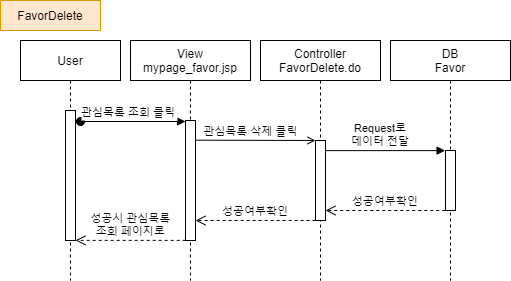

The diagram above was exported from draw.io. Its source (the exported page's mxGraphModel, read from the mxfile embedded in the PNG):
<mxGraphModel dx="1888" dy="491" grid="1" gridSize="10" guides="1" tooltips="1" connect="1" arrows="1" fold="1" page="1" pageScale="1" pageWidth="850" pageHeight="1100" math="0" shadow="0">
  <root>
    <mxCell id="BvzL6nrEeqd0JAZMlQ5L-0" />
    <mxCell id="BvzL6nrEeqd0JAZMlQ5L-1" parent="BvzL6nrEeqd0JAZMlQ5L-0" />
    <mxCell id="BvzL6nrEeqd0JAZMlQ5L-2" value="User" style="shape=umlLifeline;perimeter=lifelinePerimeter;container=1;collapsible=0;recursiveResize=0;rounded=0;shadow=0;strokeWidth=1;" parent="BvzL6nrEeqd0JAZMlQ5L-1" vertex="1">
      <mxGeometry x="-70" y="80" width="100" height="240" as="geometry" />
    </mxCell>
    <mxCell id="BvzL6nrEeqd0JAZMlQ5L-3" value="" style="points=[];perimeter=orthogonalPerimeter;rounded=0;shadow=0;strokeWidth=1;" parent="BvzL6nrEeqd0JAZMlQ5L-2" vertex="1">
      <mxGeometry x="45" y="70" width="10" height="130" as="geometry" />
    </mxCell>
    <mxCell id="BvzL6nrEeqd0JAZMlQ5L-4" value="Controller&#10;FavorDelete.do" style="shape=umlLifeline;perimeter=lifelinePerimeter;container=1;collapsible=0;recursiveResize=0;rounded=0;shadow=0;strokeWidth=1;" parent="BvzL6nrEeqd0JAZMlQ5L-1" vertex="1">
      <mxGeometry x="170" y="80" width="120" height="240" as="geometry" />
    </mxCell>
    <mxCell id="BvzL6nrEeqd0JAZMlQ5L-5" value="" style="points=[];perimeter=orthogonalPerimeter;rounded=0;shadow=0;strokeWidth=1;" parent="BvzL6nrEeqd0JAZMlQ5L-4" vertex="1">
      <mxGeometry x="55" y="100" width="10" height="80" as="geometry" />
    </mxCell>
    <mxCell id="BvzL6nrEeqd0JAZMlQ5L-6" value="DB&#10;Favor" style="shape=umlLifeline;perimeter=lifelinePerimeter;container=1;collapsible=0;recursiveResize=0;rounded=0;shadow=0;strokeWidth=1;" parent="BvzL6nrEeqd0JAZMlQ5L-1" vertex="1">
      <mxGeometry x="300" y="80" width="120" height="240" as="geometry" />
    </mxCell>
    <mxCell id="BvzL6nrEeqd0JAZMlQ5L-7" value="" style="points=[];perimeter=orthogonalPerimeter;rounded=0;shadow=0;strokeWidth=1;" parent="BvzL6nrEeqd0JAZMlQ5L-6" vertex="1">
      <mxGeometry x="55" y="110" width="10" height="60" as="geometry" />
    </mxCell>
    <mxCell id="BvzL6nrEeqd0JAZMlQ5L-8" value="성공여부확인" style="verticalAlign=bottom;endArrow=open;dashed=1;endSize=8;shadow=0;strokeWidth=1;exitX=-0.028;exitY=1;exitDx=0;exitDy=0;exitPerimeter=0;" parent="BvzL6nrEeqd0JAZMlQ5L-1" source="BvzL6nrEeqd0JAZMlQ5L-7" target="BvzL6nrEeqd0JAZMlQ5L-5" edge="1">
      <mxGeometry relative="1" as="geometry">
        <mxPoint x="500" y="250" as="targetPoint" />
        <mxPoint x="620" y="250" as="sourcePoint" />
      </mxGeometry>
    </mxCell>
    <mxCell id="BvzL6nrEeqd0JAZMlQ5L-9" value="FavorDelete" style="rounded=0;whiteSpace=wrap;html=1;fillColor=#ffe6cc;strokeColor=#d79b00;" parent="BvzL6nrEeqd0JAZMlQ5L-1" vertex="1">
      <mxGeometry x="-90" y="40" width="100" height="30" as="geometry" />
    </mxCell>
    <mxCell id="BvzL6nrEeqd0JAZMlQ5L-10" value="View&#10;mypage_favor.jsp" style="shape=umlLifeline;perimeter=lifelinePerimeter;container=1;collapsible=0;recursiveResize=0;rounded=0;shadow=0;strokeWidth=1;" parent="BvzL6nrEeqd0JAZMlQ5L-1" vertex="1">
      <mxGeometry x="40" y="80" width="120" height="240" as="geometry" />
    </mxCell>
    <mxCell id="BvzL6nrEeqd0JAZMlQ5L-11" value="" style="points=[];perimeter=orthogonalPerimeter;rounded=0;shadow=0;strokeWidth=1;" parent="BvzL6nrEeqd0JAZMlQ5L-10" vertex="1">
      <mxGeometry x="55" y="80" width="10" height="120" as="geometry" />
    </mxCell>
    <mxCell id="BvzL6nrEeqd0JAZMlQ5L-12" value="관심목록 조회 클릭" style="verticalAlign=bottom;startArrow=oval;endArrow=block;startSize=8;shadow=0;strokeWidth=1;" parent="BvzL6nrEeqd0JAZMlQ5L-1" target="BvzL6nrEeqd0JAZMlQ5L-11" edge="1">
      <mxGeometry x="-0.0868" relative="1" as="geometry">
        <mxPoint x="-10" y="161" as="sourcePoint" />
        <mxPoint x="90" y="161" as="targetPoint" />
        <mxPoint as="offset" />
      </mxGeometry>
    </mxCell>
    <mxCell id="BvzL6nrEeqd0JAZMlQ5L-13" value="성공여부확인" style="verticalAlign=bottom;endArrow=open;dashed=1;endSize=8;shadow=0;strokeWidth=1;exitX=0.012;exitY=1;exitDx=0;exitDy=0;exitPerimeter=0;" parent="BvzL6nrEeqd0JAZMlQ5L-1" source="BvzL6nrEeqd0JAZMlQ5L-5" target="BvzL6nrEeqd0JAZMlQ5L-11" edge="1">
      <mxGeometry relative="1" as="geometry">
        <mxPoint x="240" y="260" as="targetPoint" />
        <mxPoint x="350" y="260" as="sourcePoint" />
      </mxGeometry>
    </mxCell>
    <mxCell id="BvzL6nrEeqd0JAZMlQ5L-14" value="성공시 관심목록&#10;조회 페이지로" style="verticalAlign=bottom;endArrow=open;dashed=1;endSize=8;shadow=0;strokeWidth=1;exitX=0.018;exitY=0.999;exitDx=0;exitDy=0;exitPerimeter=0;" parent="BvzL6nrEeqd0JAZMlQ5L-1" source="BvzL6nrEeqd0JAZMlQ5L-11" target="BvzL6nrEeqd0JAZMlQ5L-3" edge="1">
      <mxGeometry x="0.0016" relative="1" as="geometry">
        <mxPoint x="120" y="280" as="targetPoint" />
        <mxPoint x="220" y="280" as="sourcePoint" />
        <mxPoint as="offset" />
      </mxGeometry>
    </mxCell>
    <mxCell id="BvzL6nrEeqd0JAZMlQ5L-15" value="관심목록 삭제 클릭" style="verticalAlign=bottom;endArrow=open;shadow=0;strokeWidth=1;labelBackgroundColor=#ffffff;exitX=1.023;exitY=0.164;exitDx=0;exitDy=0;exitPerimeter=0;endFill=0;" parent="BvzL6nrEeqd0JAZMlQ5L-1" source="BvzL6nrEeqd0JAZMlQ5L-11" target="BvzL6nrEeqd0JAZMlQ5L-5" edge="1">
      <mxGeometry x="-0.0833" relative="1" as="geometry">
        <mxPoint x="110" y="180" as="sourcePoint" />
        <mxPoint as="offset" />
        <mxPoint x="220" y="180" as="targetPoint" />
        <Array as="points" />
      </mxGeometry>
    </mxCell>
    <mxCell id="BvzL6nrEeqd0JAZMlQ5L-16" value="Request로&#10;데이터 전달" style="verticalAlign=bottom;endArrow=block;shadow=0;strokeWidth=1;labelBackgroundColor=#ffffff;entryX=-0.041;entryY=0.002;entryDx=0;entryDy=0;entryPerimeter=0;" parent="BvzL6nrEeqd0JAZMlQ5L-1" source="BvzL6nrEeqd0JAZMlQ5L-5" target="BvzL6nrEeqd0JAZMlQ5L-7" edge="1">
      <mxGeometry x="-0.0833" relative="1" as="geometry">
        <mxPoint x="230" y="189.68000000000006" as="sourcePoint" />
        <mxPoint as="offset" />
        <mxPoint x="349.77" y="190" as="targetPoint" />
        <Array as="points" />
      </mxGeometry>
    </mxCell>
  </root>
</mxGraphModel>